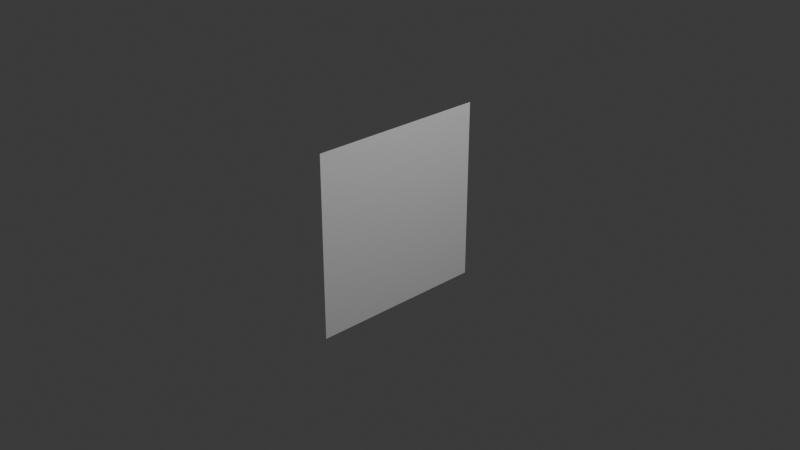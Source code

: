 # Source: Star_Plane.blend  (saved by Blender 4.0.36; exported with 4.5.12 LTS)
import bpy
from mathutils import Matrix  # noqa: F401  (used for matrix-valued properties, if any)

bpy.ops.wm.read_factory_settings(use_empty=True)
scene = bpy.context.scene
scene.name = 'Scene'

# ---- collections
col_collection = bpy.data.collections.new('Collection'); scene.collection.children.link(col_collection)

# ---- world
world_world = bpy.data.worlds.new('World'); scene.world = world_world
world_world.use_nodes = True; world_world.node_tree.nodes.clear()
_N = world_world.node_tree.nodes; _L = world_world.node_tree.links
n0 = _N.new('ShaderNodeOutputWorld'); n0.name = 'World Output'; n0.location = (300, 300)
n1 = _N.new('ShaderNodeBackground'); n1.name = 'Background'; n1.location = (10, 300)
n1.inputs[0].default_value = (0.05088, 0.05088, 0.05088, 1.0)
_L.new(n1.outputs[0], n0.inputs[0])
n0.is_active_output = True
world_world.color = (0.05088, 0.05088, 0.05088)
world_world.use_sun_shadow = False
world_world.sun_shadow_jitter_overblur = 0.0

# ---- cameras
cam_camera = bpy.data.cameras.new('Camera')
cam_camera.clip_end = 100.0
cam_camera.ortho_scale = 7.314

# ---- lights
light_light = bpy.data.lights.new('Light', 'POINT')
light_light.transmission_factor = 0.0
light_light.use_soft_falloff = False
light_light.energy = 1000.0
light_light.shadow_soft_size = 0.1
light_light.shadow_maximum_resolution = 0.006
light_light.use_absolute_resolution = True

# ---- meshes
me_plane = bpy.data.meshes.new('Plane')
me_plane.from_pydata([(-1.0, -1.0, 0.0), (1.0, -1.0, 0.0), (-1.0, 1.0, 0.0), (1.0, 1.0, 0.0)], [], [(0, 1, 3, 2)])
_uv = me_plane.uv_layers.new(name='UVMap')
_uv.uv.foreach_set('vector', [0.0, 0.0, 1.0, 0.0, 1.0, 1.0, 0.0, 1.0])
me_plane.update()

# ---- objects
ob_light = bpy.data.objects.new('Light', light_light)
ob_camera = bpy.data.objects.new('Camera', cam_camera)
ob_plane = bpy.data.objects.new('Plane', me_plane)

# ---- transforms, parenting, visibility, modifiers, constraints
ob_light.location = (4.076, 1.005, 5.904)
ob_light.rotation_euler = (0.6503, 0.05522, 1.866)
ob_light.lock_rotations_4d = False
ob_light.empty_display_type = 'ARROWS'
ob_light.color = (0.0, 0.0, 0.0, 0.0)
ob_light.lineart.crease_threshold = 0.0
ob_camera.location = (7.359, -6.926, 4.958)
ob_camera.rotation_euler = (1.109, 0.0, 0.8149)
ob_camera.lock_rotations_4d = False
ob_camera.empty_display_type = 'ARROWS'
ob_camera.color = (0.0, 0.0, 0.0, 0.0)
ob_camera.display_type = 'WIRE'
ob_camera.lineart.crease_threshold = 0.0
ob_plane.location = (0.0, 0.0, 0.0)
ob_plane.rotation_euler = (-0.0, 1.571, 0.0)

# ---- collection membership
col_collection.objects.link(ob_light)
col_collection.objects.link(ob_camera)
col_collection.objects.link(ob_plane)

# ---- scene / render settings (as saved in the file)
scene.camera = ob_camera
scene.frame_start = 1; scene.frame_end = 250; scene.frame_set(1)
scene.render.engine = 'BLENDER_EEVEE_NEXT'
scene.cycles.sampling_pattern = 'TABULATED_SOBOL'
bpy.context.view_layer.update()
